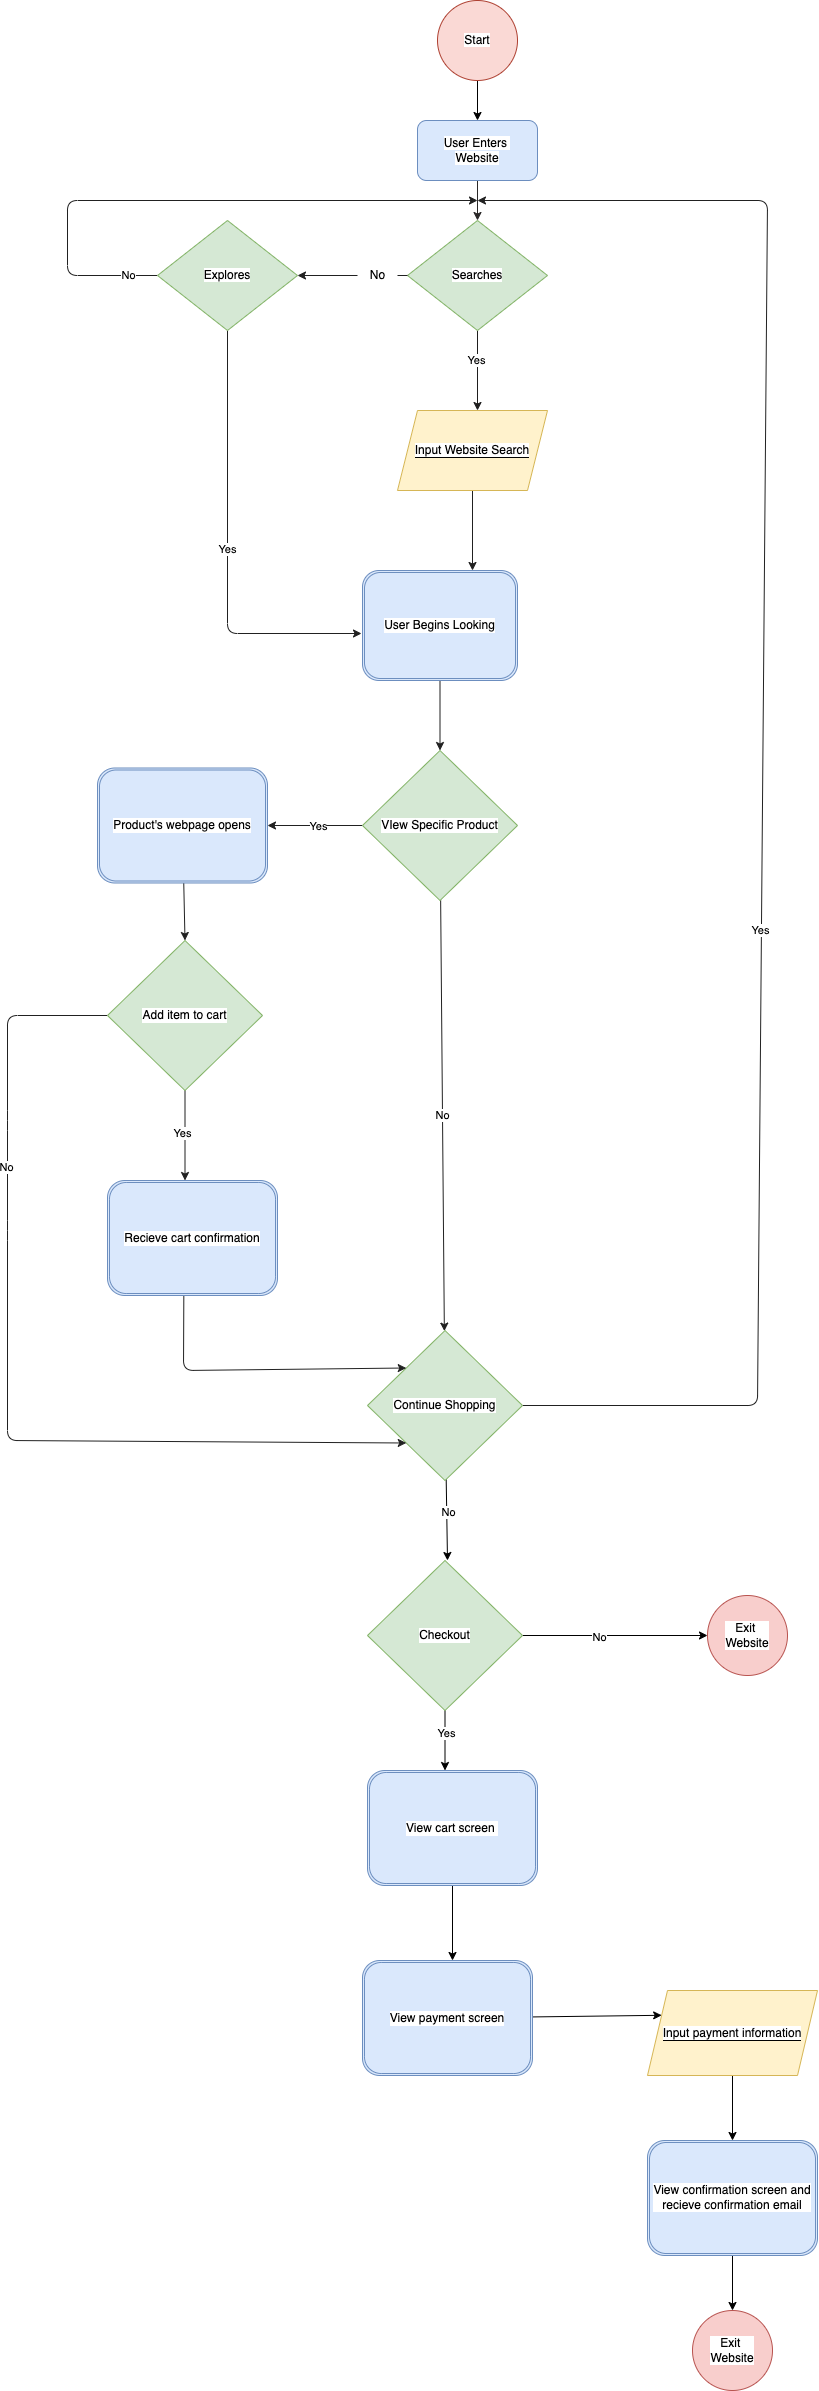

The diagram above was exported from draw.io. Its source (the exported page's mxGraphModel, read from the mxfile embedded in the PNG):
<mxGraphModel dx="1990" dy="1738" grid="1" gridSize="10" guides="1" tooltips="1" connect="1" arrows="1" fold="1" page="1" pageScale="1" pageWidth="850" pageHeight="1100" background="#ffffff" math="0" shadow="1">
  <root>
    <mxCell id="0" />
    <mxCell id="1" parent="0" />
    <mxCell id="9" style="edgeStyle=none;html=1;exitX=0.5;exitY=1;exitDx=0;exitDy=0;fontColor=#000000;strokeColor=#000000;" parent="1" source="8" edge="1">
      <mxGeometry relative="1" as="geometry">
        <mxPoint x="370" y="110" as="targetPoint" />
      </mxGeometry>
    </mxCell>
    <mxCell id="8" value="&lt;font style=&quot;background-color: rgb(255, 255, 255);&quot; color=&quot;#000000&quot;&gt;Start&lt;/font&gt;" style="ellipse;whiteSpace=wrap;html=1;aspect=fixed;fillColor=#fad9d5;strokeColor=#ae4132;" parent="1" vertex="1">
      <mxGeometry x="330" y="-10" width="80" height="80" as="geometry" />
    </mxCell>
    <mxCell id="11" style="edgeStyle=none;html=1;exitX=0.5;exitY=1;exitDx=0;exitDy=0;strokeColor=#2a2828;" parent="1" source="10" edge="1">
      <mxGeometry relative="1" as="geometry">
        <mxPoint x="370" y="210" as="targetPoint" />
      </mxGeometry>
    </mxCell>
    <mxCell id="10" value="&lt;font color=&quot;#000000&quot;&gt;&lt;span style=&quot;background-color: rgb(255, 255, 255);&quot;&gt;User Enters&amp;nbsp;&lt;br&gt;Website&lt;/span&gt;&lt;br&gt;&lt;/font&gt;" style="rounded=1;whiteSpace=wrap;html=1;fillColor=#dae8fc;strokeColor=#6c8ebf;" parent="1" vertex="1">
      <mxGeometry x="310" y="110" width="120" height="60" as="geometry" />
    </mxCell>
    <mxCell id="24" style="edgeStyle=none;html=1;fontColor=#000000;exitX=0.5;exitY=1;exitDx=0;exitDy=0;strokeColor=#1f1e1e;" parent="1" source="19" edge="1">
      <mxGeometry relative="1" as="geometry">
        <mxPoint x="370" y="400" as="targetPoint" />
      </mxGeometry>
    </mxCell>
    <mxCell id="33" value="&lt;span style=&quot;background-color: rgb(255, 255, 255);&quot;&gt;Yes&lt;/span&gt;" style="edgeLabel;html=1;align=center;verticalAlign=middle;resizable=0;points=[];fontColor=#000000;" parent="24" vertex="1" connectable="0">
      <mxGeometry x="-0.2717" y="-1" relative="1" as="geometry">
        <mxPoint as="offset" />
      </mxGeometry>
    </mxCell>
    <mxCell id="27" value="" style="edgeStyle=none;html=1;fontColor=#000000;strokeColor=#212121;exitX=0;exitY=0.5;exitDx=0;exitDy=0;startArrow=none;" parent="1" source="30" edge="1">
      <mxGeometry relative="1" as="geometry">
        <mxPoint x="190" y="265" as="targetPoint" />
      </mxGeometry>
    </mxCell>
    <mxCell id="19" value="&lt;font color=&quot;#000000&quot;&gt;&lt;span style=&quot;background-color: rgb(255, 255, 255);&quot;&gt;Searches&lt;/span&gt;&lt;br&gt;&lt;/font&gt;" style="rhombus;whiteSpace=wrap;html=1;fillColor=#d5e8d4;strokeColor=#82b366;" parent="1" vertex="1">
      <mxGeometry x="300" y="210" width="140" height="110" as="geometry" />
    </mxCell>
    <mxCell id="29" value="" style="edgeStyle=none;html=1;fontColor=#000000;strokeColor=#212121;exitX=0;exitY=0.5;exitDx=0;exitDy=0;endArrow=none;" parent="1" source="19" target="30" edge="1">
      <mxGeometry relative="1" as="geometry">
        <mxPoint x="300" y="265" as="sourcePoint" />
        <mxPoint x="230" y="265" as="targetPoint" />
      </mxGeometry>
    </mxCell>
    <mxCell id="30" value="&lt;font color=&quot;#000000&quot;&gt;No&lt;/font&gt;" style="text;html=1;align=center;verticalAlign=middle;resizable=0;points=[];autosize=1;strokeColor=none;fillColor=none;" parent="1" vertex="1">
      <mxGeometry x="250" y="250" width="40" height="30" as="geometry" />
    </mxCell>
    <mxCell id="38" style="edgeStyle=none;html=1;strokeColor=#212121;fontColor=#FFFFFF;" parent="1" source="36" edge="1">
      <mxGeometry relative="1" as="geometry">
        <mxPoint x="254" y="623" as="targetPoint" />
        <Array as="points">
          <mxPoint x="120" y="623" />
        </Array>
      </mxGeometry>
    </mxCell>
    <mxCell id="40" value="&lt;font style=&quot;background-color: rgb(255, 255, 255);&quot; color=&quot;#000000&quot;&gt;Yes&lt;/font&gt;" style="edgeLabel;html=1;align=center;verticalAlign=middle;resizable=0;points=[];fontColor=#FFFFFF;" parent="38" vertex="1" connectable="0">
      <mxGeometry x="0.0021" relative="1" as="geometry">
        <mxPoint as="offset" />
      </mxGeometry>
    </mxCell>
    <mxCell id="44" style="edgeStyle=none;html=1;strokeColor=#212121;fontColor=#000000;" parent="1" source="36" edge="1">
      <mxGeometry relative="1" as="geometry">
        <mxPoint x="370" y="190" as="targetPoint" />
        <Array as="points">
          <mxPoint x="-40" y="265" />
          <mxPoint x="-40" y="190" />
        </Array>
      </mxGeometry>
    </mxCell>
    <mxCell id="46" value="&lt;span style=&quot;background-color: rgb(255, 255, 255);&quot;&gt;No&lt;/span&gt;" style="edgeLabel;html=1;align=center;verticalAlign=middle;resizable=0;points=[];fontColor=#000000;" parent="44" vertex="1" connectable="0">
      <mxGeometry x="-0.7229" y="-4" relative="1" as="geometry">
        <mxPoint x="50" y="4" as="offset" />
      </mxGeometry>
    </mxCell>
    <mxCell id="36" value="&lt;font style=&quot;background-color: rgb(255, 255, 255);&quot; color=&quot;#000000&quot;&gt;Explores&lt;/font&gt;" style="rhombus;whiteSpace=wrap;html=1;fillColor=#d5e8d4;strokeColor=#82b366;" parent="1" vertex="1">
      <mxGeometry x="50" y="210" width="140" height="110" as="geometry" />
    </mxCell>
    <mxCell id="39" style="edgeStyle=none;html=1;strokeColor=#212121;fontColor=#FFFFFF;" parent="1" source="37" edge="1">
      <mxGeometry relative="1" as="geometry">
        <mxPoint x="365" y="560" as="targetPoint" />
      </mxGeometry>
    </mxCell>
    <mxCell id="37" value="&lt;font style=&quot;background-color: rgb(255, 255, 255);&quot; color=&quot;#000000&quot;&gt;Input Website Search&lt;/font&gt;" style="shape=parallelogram;perimeter=parallelogramPerimeter;whiteSpace=wrap;html=1;fixedSize=1;labelBackgroundColor=#000000;fillColor=#FFF2CC;strokeColor=#d6b656;" parent="1" vertex="1">
      <mxGeometry x="290" y="400" width="150" height="80" as="geometry" />
    </mxCell>
    <mxCell id="49" style="html=1;strokeColor=#212121;fontColor=#000000;entryX=0.5;entryY=0;entryDx=0;entryDy=0;" parent="1" source="41" target="47" edge="1">
      <mxGeometry relative="1" as="geometry">
        <mxPoint x="333" y="730" as="targetPoint" />
      </mxGeometry>
    </mxCell>
    <mxCell id="41" value="&lt;font color=&quot;#000000&quot;&gt;User Begins Looking&lt;/font&gt;" style="shape=ext;double=1;rounded=1;whiteSpace=wrap;html=1;labelBackgroundColor=#FFFFFF;fillColor=#dae8fc;strokeColor=#6c8ebf;" parent="1" vertex="1">
      <mxGeometry x="255" y="560" width="155" height="110" as="geometry" />
    </mxCell>
    <mxCell id="52" style="edgeStyle=none;html=1;entryX=1;entryY=0.5;entryDx=0;entryDy=0;strokeColor=#212121;fontColor=#000000;" parent="1" source="47" target="51" edge="1">
      <mxGeometry relative="1" as="geometry" />
    </mxCell>
    <mxCell id="53" value="&lt;span style=&quot;background-color: rgb(255, 255, 255);&quot;&gt;Yes&lt;/span&gt;" style="edgeLabel;html=1;align=center;verticalAlign=middle;resizable=0;points=[];fontColor=#000000;" parent="52" vertex="1" connectable="0">
      <mxGeometry x="-0.0564" y="1" relative="1" as="geometry">
        <mxPoint as="offset" />
      </mxGeometry>
    </mxCell>
    <mxCell id="54" value="&lt;span style=&quot;background-color: rgb(255, 255, 255);&quot;&gt;No&lt;/span&gt;" style="edgeStyle=none;html=1;strokeColor=#212121;fontColor=#000000;" parent="1" source="47" target="55" edge="1">
      <mxGeometry relative="1" as="geometry">
        <mxPoint x="332.5" y="1000" as="targetPoint" />
      </mxGeometry>
    </mxCell>
    <mxCell id="47" value="&lt;font color=&quot;#000000&quot;&gt;VIew Specific Product&lt;/font&gt;" style="rhombus;whiteSpace=wrap;html=1;labelBackgroundColor=#FFFFFF;fillColor=#d5e8d4;strokeColor=#82b366;" parent="1" vertex="1">
      <mxGeometry x="255" y="740" width="155" height="150" as="geometry" />
    </mxCell>
    <mxCell id="57" style="edgeStyle=none;html=1;entryX=0.5;entryY=0;entryDx=0;entryDy=0;labelBackgroundColor=#FFFFFF;strokeColor=#212121;fontColor=#000000;" parent="1" source="51" target="56" edge="1">
      <mxGeometry relative="1" as="geometry" />
    </mxCell>
    <mxCell id="51" value="&lt;font color=&quot;#000000&quot;&gt;Product's webpage opens&lt;/font&gt;" style="shape=ext;double=1;rounded=1;whiteSpace=wrap;html=1;labelBackgroundColor=#FFFFFF;fillColor=#dae8fc;strokeColor=#6c8ebf;" parent="1" vertex="1">
      <mxGeometry x="-10" y="757.5" width="170" height="115" as="geometry" />
    </mxCell>
    <mxCell id="66" style="edgeStyle=none;html=1;labelBackgroundColor=#FFFFFF;strokeColor=#212121;fontColor=#000000;" parent="1" source="55" edge="1">
      <mxGeometry relative="1" as="geometry">
        <mxPoint x="370" y="190" as="targetPoint" />
        <Array as="points">
          <mxPoint x="650" y="1395" />
          <mxPoint x="660" y="190" />
        </Array>
      </mxGeometry>
    </mxCell>
    <mxCell id="67" value="&lt;span style=&quot;background-color: rgb(255, 255, 255);&quot;&gt;Yes&lt;/span&gt;" style="edgeLabel;html=1;align=center;verticalAlign=middle;resizable=0;points=[];fontColor=#000000;" parent="66" vertex="1" connectable="0">
      <mxGeometry x="-0.1784" y="1" relative="1" as="geometry">
        <mxPoint as="offset" />
      </mxGeometry>
    </mxCell>
    <mxCell id="68" style="edgeStyle=none;html=1;strokeColor=#000000;" edge="1" parent="1" source="55">
      <mxGeometry relative="1" as="geometry">
        <mxPoint x="340" y="1550" as="targetPoint" />
      </mxGeometry>
    </mxCell>
    <mxCell id="69" value="&lt;span style=&quot;background-color: rgb(255, 255, 255);&quot;&gt;&lt;font color=&quot;#000000&quot;&gt;No&lt;/font&gt;&lt;/span&gt;" style="edgeLabel;html=1;align=center;verticalAlign=middle;resizable=0;points=[];" vertex="1" connectable="0" parent="68">
      <mxGeometry x="-0.1968" y="2" relative="1" as="geometry">
        <mxPoint as="offset" />
      </mxGeometry>
    </mxCell>
    <mxCell id="55" value="&lt;font color=&quot;#000000&quot;&gt;Continue Shopping&lt;/font&gt;" style="rhombus;whiteSpace=wrap;html=1;labelBackgroundColor=#FFFFFF;fillColor=#d5e8d4;strokeColor=#82b366;" parent="1" vertex="1">
      <mxGeometry x="260" y="1320" width="155" height="150" as="geometry" />
    </mxCell>
    <mxCell id="58" style="edgeStyle=none;html=1;labelBackgroundColor=#FFFFFF;strokeColor=#212121;fontColor=#000000;" parent="1" source="56" edge="1">
      <mxGeometry relative="1" as="geometry">
        <mxPoint x="77.5" y="1170" as="targetPoint" />
      </mxGeometry>
    </mxCell>
    <mxCell id="59" value="&lt;span style=&quot;background-color: rgb(255, 255, 255);&quot;&gt;Yes&lt;/span&gt;" style="edgeLabel;html=1;align=center;verticalAlign=middle;resizable=0;points=[];fontColor=#000000;" parent="58" vertex="1" connectable="0">
      <mxGeometry x="-0.0588" y="-3" relative="1" as="geometry">
        <mxPoint as="offset" />
      </mxGeometry>
    </mxCell>
    <mxCell id="62" style="edgeStyle=none;html=1;exitX=0;exitY=0.5;exitDx=0;exitDy=0;entryX=0;entryY=1;entryDx=0;entryDy=0;labelBackgroundColor=#FFFFFF;strokeColor=#212121;fontColor=#000000;" parent="1" source="56" target="55" edge="1">
      <mxGeometry relative="1" as="geometry">
        <Array as="points">
          <mxPoint x="-100" y="1005" />
          <mxPoint x="-100" y="1110" />
          <mxPoint x="-100" y="1220" />
          <mxPoint x="-100" y="1430" />
        </Array>
      </mxGeometry>
    </mxCell>
    <mxCell id="65" value="&lt;span style=&quot;background-color: rgb(255, 255, 255);&quot;&gt;No&lt;/span&gt;" style="edgeLabel;html=1;align=center;verticalAlign=middle;resizable=0;points=[];fontColor=#000000;" parent="62" vertex="1" connectable="0">
      <mxGeometry x="-0.4555" y="-1" relative="1" as="geometry">
        <mxPoint as="offset" />
      </mxGeometry>
    </mxCell>
    <mxCell id="56" value="&lt;font color=&quot;#000000&quot;&gt;Add item to cart&lt;/font&gt;" style="rhombus;whiteSpace=wrap;html=1;labelBackgroundColor=#FFFFFF;fillColor=#d5e8d4;strokeColor=#82b366;" parent="1" vertex="1">
      <mxGeometry y="930" width="155" height="150" as="geometry" />
    </mxCell>
    <mxCell id="61" style="edgeStyle=none;html=1;entryX=0;entryY=0;entryDx=0;entryDy=0;labelBackgroundColor=#FFFFFF;strokeColor=#212121;fontColor=#000000;exitX=0.449;exitY=0.983;exitDx=0;exitDy=0;exitPerimeter=0;" parent="1" source="60" target="55" edge="1">
      <mxGeometry relative="1" as="geometry">
        <Array as="points">
          <mxPoint x="76" y="1360" />
        </Array>
      </mxGeometry>
    </mxCell>
    <mxCell id="60" value="&lt;font color=&quot;#000000&quot;&gt;Recieve cart confirmation&lt;/font&gt;" style="shape=ext;double=1;rounded=1;whiteSpace=wrap;html=1;labelBackgroundColor=#FFFFFF;fillColor=#dae8fc;strokeColor=#6c8ebf;" parent="1" vertex="1">
      <mxGeometry y="1170" width="170" height="115" as="geometry" />
    </mxCell>
    <mxCell id="71" style="edgeStyle=none;html=1;strokeColor=#000000;fontColor=#000000;" edge="1" parent="1" source="70">
      <mxGeometry relative="1" as="geometry">
        <mxPoint x="600" y="1625" as="targetPoint" />
      </mxGeometry>
    </mxCell>
    <mxCell id="73" value="&lt;span style=&quot;background-color: rgb(255, 255, 255);&quot;&gt;No&lt;/span&gt;" style="edgeLabel;html=1;align=center;verticalAlign=middle;resizable=0;points=[];fontColor=#000000;" vertex="1" connectable="0" parent="71">
      <mxGeometry x="-0.164" y="-2" relative="1" as="geometry">
        <mxPoint as="offset" />
      </mxGeometry>
    </mxCell>
    <mxCell id="74" style="edgeStyle=none;html=1;strokeColor=#000000;fontColor=#000000;" edge="1" parent="1" source="70">
      <mxGeometry relative="1" as="geometry">
        <mxPoint x="337.5" y="1760" as="targetPoint" />
      </mxGeometry>
    </mxCell>
    <mxCell id="75" value="&lt;span style=&quot;background-color: rgb(255, 255, 255);&quot;&gt;Yes&lt;/span&gt;" style="edgeLabel;html=1;align=center;verticalAlign=middle;resizable=0;points=[];fontColor=#000000;" vertex="1" connectable="0" parent="74">
      <mxGeometry x="-0.2476" y="1" relative="1" as="geometry">
        <mxPoint as="offset" />
      </mxGeometry>
    </mxCell>
    <mxCell id="70" value="&lt;font color=&quot;#000000&quot;&gt;Checkout&lt;/font&gt;" style="rhombus;whiteSpace=wrap;html=1;labelBackgroundColor=#FFFFFF;fillColor=#d5e8d4;strokeColor=#82b366;" vertex="1" parent="1">
      <mxGeometry x="260" y="1550" width="155" height="150" as="geometry" />
    </mxCell>
    <mxCell id="72" value="&lt;font color=&quot;#000000&quot;&gt;Exit&amp;nbsp;&lt;br&gt;Website&lt;br&gt;&lt;/font&gt;" style="ellipse;whiteSpace=wrap;html=1;aspect=fixed;labelBackgroundColor=#FFFFFF;fillColor=#f8cecc;strokeColor=#b85450;" vertex="1" parent="1">
      <mxGeometry x="600" y="1585" width="80" height="80" as="geometry" />
    </mxCell>
    <mxCell id="77" style="edgeStyle=none;html=1;strokeColor=#000000;fontColor=#000000;" edge="1" parent="1" source="76">
      <mxGeometry relative="1" as="geometry">
        <mxPoint x="345" y="1950" as="targetPoint" />
      </mxGeometry>
    </mxCell>
    <mxCell id="76" value="&lt;font color=&quot;#000000&quot;&gt;View cart screen&amp;nbsp;&lt;/font&gt;" style="shape=ext;double=1;rounded=1;whiteSpace=wrap;html=1;labelBackgroundColor=#FFFFFF;fillColor=#dae8fc;strokeColor=#6c8ebf;" vertex="1" parent="1">
      <mxGeometry x="260" y="1760" width="170" height="115" as="geometry" />
    </mxCell>
    <mxCell id="81" style="edgeStyle=none;html=1;entryX=0;entryY=0.25;entryDx=0;entryDy=0;strokeColor=#000000;fontColor=#000000;" edge="1" parent="1" source="78" target="80">
      <mxGeometry relative="1" as="geometry" />
    </mxCell>
    <mxCell id="78" value="&lt;font color=&quot;#000000&quot;&gt;View payment screen&lt;/font&gt;" style="shape=ext;double=1;rounded=1;whiteSpace=wrap;html=1;labelBackgroundColor=#FFFFFF;fillColor=#dae8fc;strokeColor=#6c8ebf;" vertex="1" parent="1">
      <mxGeometry x="255" y="1950" width="170" height="115" as="geometry" />
    </mxCell>
    <mxCell id="83" style="edgeStyle=none;html=1;entryX=0.5;entryY=0;entryDx=0;entryDy=0;strokeColor=#000000;fontColor=#000000;" edge="1" parent="1" source="80" target="82">
      <mxGeometry relative="1" as="geometry" />
    </mxCell>
    <mxCell id="80" value="&lt;span style=&quot;background-color: rgb(255, 255, 255);&quot;&gt;&lt;font color=&quot;#000000&quot;&gt;Input payment information&lt;/font&gt;&lt;/span&gt;" style="shape=parallelogram;perimeter=parallelogramPerimeter;whiteSpace=wrap;html=1;fixedSize=1;labelBackgroundColor=#000000;fillColor=#FFF2CC;strokeColor=#d6b656;" vertex="1" parent="1">
      <mxGeometry x="540" y="1980" width="170" height="85" as="geometry" />
    </mxCell>
    <mxCell id="84" style="edgeStyle=none;html=1;strokeColor=#000000;fontColor=#000000;" edge="1" parent="1" source="82">
      <mxGeometry relative="1" as="geometry">
        <mxPoint x="625" y="2300" as="targetPoint" />
      </mxGeometry>
    </mxCell>
    <mxCell id="82" value="&lt;font color=&quot;#000000&quot;&gt;View confirmation screen and&lt;br&gt;recieve confirmation email&lt;br&gt;&lt;/font&gt;" style="shape=ext;double=1;rounded=1;whiteSpace=wrap;html=1;labelBackgroundColor=#FFFFFF;fillColor=#dae8fc;strokeColor=#6c8ebf;" vertex="1" parent="1">
      <mxGeometry x="540" y="2130" width="170" height="115" as="geometry" />
    </mxCell>
    <mxCell id="85" value="&lt;font color=&quot;#000000&quot;&gt;Exit&amp;nbsp;&lt;br&gt;Website&lt;br&gt;&lt;/font&gt;" style="ellipse;whiteSpace=wrap;html=1;aspect=fixed;labelBackgroundColor=#FFFFFF;fillColor=#f8cecc;strokeColor=#b85450;" vertex="1" parent="1">
      <mxGeometry x="585" y="2300" width="80" height="80" as="geometry" />
    </mxCell>
  </root>
</mxGraphModel>